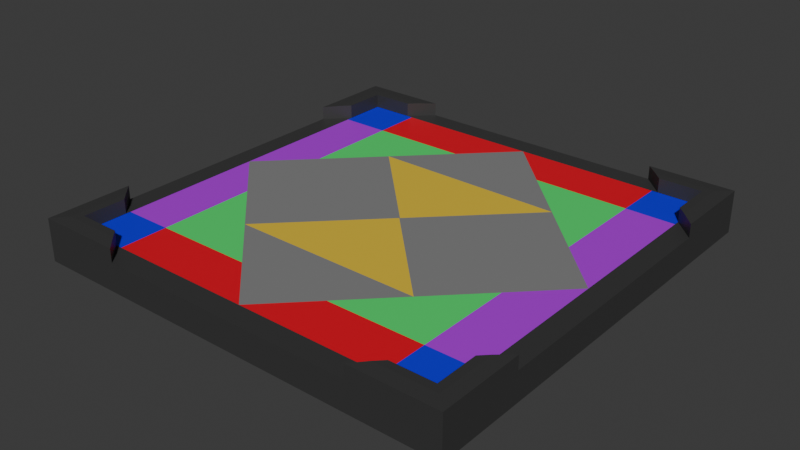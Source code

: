 # Source: moving_platform.blend  (saved by Blender 4.1.23; exported with 4.5.12 LTS)
import bpy
from mathutils import Matrix  # noqa: F401  (used for matrix-valued properties, if any)

bpy.ops.wm.read_factory_settings(use_empty=True)
scene = bpy.context.scene
scene.name = 'Scene'

# ---- collections
col_collection = bpy.data.collections.new('Collection'); scene.collection.children.link(col_collection)

# ---- materials (node trees are filled in below, after node groups)
mat_material = bpy.data.materials.new('Material')
mat_material.alpha_threshold = 0.0
mat_material.use_transparent_shadow = False
mat_material.roughness = 0.5
mat_material.line_color = (0.0, 0.0, 0.0, 1.0)
mat_material_001 = bpy.data.materials.new('Material.001')
mat_material_001.use_transparent_shadow = False
mat_material_002 = bpy.data.materials.new('Material.002')
mat_material_002.use_transparent_shadow = False
mat_material_003 = bpy.data.materials.new('Material.003')
mat_material_003.use_transparent_shadow = False
mat_material_004 = bpy.data.materials.new('Material.004')
mat_material_004.use_transparent_shadow = False
mat_material_005 = bpy.data.materials.new('Material.005')
mat_material_005.use_transparent_shadow = False
mat_material_006 = bpy.data.materials.new('Material.006')
mat_material_006.use_transparent_shadow = False

# ---- material node trees
mat_material.use_nodes = True; mat_material.node_tree.nodes.clear()
_N = mat_material.node_tree.nodes; _L = mat_material.node_tree.links
n0 = _N.new('ShaderNodeOutputMaterial'); n0.name = 'Material Output'; n0.location = (300, 300)
n1 = _N.new('ShaderNodeBsdfPrincipled'); n1.name = 'Principled BSDF'; n1.location = (10, 300)
n1.inputs[0].default_value = (0.04224, 0.04224, 0.04224, 1.0)
n1.inputs[3].default_value = 1.45
_L.new(n1.outputs[0], n0.inputs[0])
n0.is_active_output = True
mat_material_001.use_nodes = True; mat_material_001.node_tree.nodes.clear()
_N = mat_material_001.node_tree.nodes; _L = mat_material_001.node_tree.links
n0 = _N.new('ShaderNodeBsdfPrincipled'); n0.name = 'Principled BSDF'; n0.location = (10, 300)
n0.inputs[0].default_value = (0.2301, 0.2301, 0.2301, 1.0)
n1 = _N.new('ShaderNodeOutputMaterial'); n1.name = 'Material Output'; n1.location = (300, 300)
_L.new(n0.outputs[0], n1.inputs[0])
n1.is_active_output = True
mat_material_002.use_nodes = True; mat_material_002.node_tree.nodes.clear()
_N = mat_material_002.node_tree.nodes; _L = mat_material_002.node_tree.links
n0 = _N.new('ShaderNodeBsdfPrincipled'); n0.name = 'Principled BSDF'; n0.location = (10, 300)
n0.inputs[0].default_value = (0.8002, 0.551, 0.03748, 1.0)
n1 = _N.new('ShaderNodeOutputMaterial'); n1.name = 'Material Output'; n1.location = (300, 300)
_L.new(n0.outputs[0], n1.inputs[0])
n1.is_active_output = True
mat_material_003.use_nodes = True; mat_material_003.node_tree.nodes.clear()
_N = mat_material_003.node_tree.nodes; _L = mat_material_003.node_tree.links
n0 = _N.new('ShaderNodeBsdfPrincipled'); n0.name = 'Principled BSDF'; n0.location = (10, 300)
n0.inputs[0].default_value = (0.04009, 0.8003, 0.1476, 1.0)
n1 = _N.new('ShaderNodeOutputMaterial'); n1.name = 'Material Output'; n1.location = (300, 300)
_L.new(n0.outputs[0], n1.inputs[0])
n1.is_active_output = True
mat_material_004.use_nodes = True; mat_material_004.node_tree.nodes.clear()
_N = mat_material_004.node_tree.nodes; _L = mat_material_004.node_tree.links
n0 = _N.new('ShaderNodeBsdfPrincipled'); n0.name = 'Principled BSDF'; n0.location = (10, 300)
n0.inputs[0].default_value = (0.8005, 0.0, 0.01931, 1.0)
n1 = _N.new('ShaderNodeOutputMaterial'); n1.name = 'Material Output'; n1.location = (300, 300)
_L.new(n0.outputs[0], n1.inputs[0])
n1.is_active_output = True
mat_material_005.use_nodes = True; mat_material_005.node_tree.nodes.clear()
_N = mat_material_005.node_tree.nodes; _L = mat_material_005.node_tree.links
n0 = _N.new('ShaderNodeBsdfPrincipled'); n0.name = 'Principled BSDF'; n0.location = (10, 300)
n0.inputs[0].default_value = (0.4719, 0.0, 0.8007, 1.0)
n1 = _N.new('ShaderNodeOutputMaterial'); n1.name = 'Material Output'; n1.location = (300, 300)
_L.new(n0.outputs[0], n1.inputs[0])
n1.is_active_output = True
mat_material_006.use_nodes = True; mat_material_006.node_tree.nodes.clear()
_N = mat_material_006.node_tree.nodes; _L = mat_material_006.node_tree.links
n0 = _N.new('ShaderNodeBsdfPrincipled'); n0.name = 'Principled BSDF'; n0.location = (10, 300)
n0.inputs[0].default_value = (0.003451, 0.0, 0.8003, 1.0)
n1 = _N.new('ShaderNodeOutputMaterial'); n1.name = 'Material Output'; n1.location = (300, 300)
_L.new(n0.outputs[0], n1.inputs[0])
n1.is_active_output = True

# ---- world
world_world = bpy.data.worlds.new('World'); scene.world = world_world
world_world.use_nodes = True; world_world.node_tree.nodes.clear()
_N = world_world.node_tree.nodes; _L = world_world.node_tree.links
n0 = _N.new('ShaderNodeOutputWorld'); n0.name = 'World Output'; n0.location = (300, 300)
n1 = _N.new('ShaderNodeBackground'); n1.name = 'Background'; n1.location = (10, 300)
n1.inputs[0].default_value = (0.05088, 0.05088, 0.05088, 1.0)
_L.new(n1.outputs[0], n0.inputs[0])
n0.is_active_output = True
world_world.color = (0.05088, 0.05088, 0.05088)
world_world.use_sun_shadow = False
world_world.sun_shadow_jitter_overblur = 0.0

# ---- meshes
me_cube = bpy.data.meshes.new('Cube')
me_cube.from_pydata([(1.0, 1.0, -1.0), (1.0, -1.0, -1.0), (-1.0, 1.0, -1.0), (-1.0, -1.0, -1.0), (1.0, -1.0, 1.0), (-1.0, -1.0, 1.0), (1.0, 1.0, 1.0), (-1.0, 1.0, 1.0), (0.9, -0.9, 1.0), (-0.9, -0.9, 1.0), (0.9, 0.9, 1.0), (-0.9, 0.9, 1.0), (-0.7, -0.9, 1.0), (-1.0, -0.6, 1.0), (-0.9, -0.7, 1.0), (-0.6, -1.0, 1.0), (-0.7, 0.9, 1.0), (-1.0, 0.6, 1.0), (-0.9, 0.7, 1.0), (-0.6, 1.0, 1.0), (0.7, 0.9, 1.0), (1.0, 0.6, 1.0), (0.9, 0.7, 1.0), (0.6, 1.0, 1.0), (0.6, -1.0, 1.0), (0.7, -0.9, 1.0), (1.0, -0.6, 1.0), (0.9, -0.7, 1.0), (-0.7, -0.9, 2.0), (-0.9, -0.9, 2.0), (0.9, -0.7, 2.0), (0.9, -0.9, 2.0), (-0.9, 0.7, 2.0), (-0.9, 0.9, 2.0), (0.7, 0.9, 2.0), (0.9, 0.9, 2.0), (-0.9, -0.7, 2.0), (-0.7, 0.9, 2.0), (0.9, 0.7, 2.0), (0.7, -0.9, 2.0), (-0.6623, -0.9377, 2.0), (-0.6, -1.0, 1.938), (-0.9377, -0.9377, 2.0), (-1.0, -1.0, 1.938), (0.9377, -0.6623, 2.0), (1.0, -0.6, 1.938), (0.9377, -0.9377, 2.0), (1.0, -1.0, 1.938), (-0.9377, 0.6623, 2.0), (-1.0, 0.6, 1.938), (-0.9377, 0.9377, 2.0), (-1.0, 1.0, 1.938), (0.6623, 0.9377, 2.0), (0.6, 1.0, 1.938), (0.9377, 0.9377, 2.0), (1.0, 1.0, 1.938), (-1.0, -0.6, 1.938), (-0.9377, -0.6623, 2.0), (-0.6, 1.0, 1.938), (-0.6623, 0.9377, 2.0), (1.0, 0.6, 1.938), (0.9377, 0.6623, 2.0), (0.6, -1.0, 1.938), (0.6623, -0.9377, 2.0), (-8.345e-07, -0.9, 1.0), (6.557e-07, 0.9, 1.0), (-0.9, -5.364e-07, 1.0), (0.9, 7.749e-07, 1.0), (3.099e-06, 1.192e-07, 1.0), (0.002397, 1.21e-07, 1.0), (0.4527, 0.4473, 1.0), (-0.4464, 0.4536, 1.0), (-0.4503, -0.4497, 1.0), (0.4441, -0.4559, 1.0), (-0.001139, -0.003512, 1.0), (-0.2221, -0.6779, 1.0), (0.9, -0.6779, 1.0), (-0.9, -0.6779, 1.0), (0.2221, -0.6779, 1.0), (0.2264, 0.6736, 1.0), (0.9, 0.6736, 1.0), (-0.2264, 0.6736, 1.0), (-0.9, 0.6736, 1.0), (-0.6732, -0.9, 1.0), (-0.6732, 0.2268, 1.0), (-0.6732, 0.6736, 1.0), (-0.6732, -0.6779, 1.0), (-0.6732, -0.2268, 1.0), (-0.6732, 0.9, 1.0), (0.6721, -0.6779, 1.0), (0.6721, 0.2279, 1.0), (0.6721, -0.2279, 1.0), (0.6721, -0.9, 1.0), (0.6721, 0.9, 1.0), (0.6721, 0.6736, 1.0)], [], [(1, 4, 24, 15, 5, 3), (3, 5, 13, 17, 7, 2), (2, 0, 1, 3), (0, 6, 21, 26, 4, 1), (2, 7, 19, 23, 6, 0), (27, 8, 31, 30), (31, 39, 63, 46), (12, 9, 29, 28), (10, 22, 38, 35), (13, 14, 77, 66, 82, 18, 17), (11, 16, 37, 33), (19, 16, 88, 65, 93, 20, 23), (35, 38, 61, 54), (21, 22, 80, 67, 76, 27, 26), (29, 36, 57, 42), (52, 34, 35, 54), (25, 8, 27, 76, 89, 92), (24, 25, 92, 64, 83, 12, 15), (24, 4, 47, 62), (14, 13, 56, 57, 36), (13, 5, 43, 56), (19, 7, 51, 58), (15, 12, 28, 40, 41), (17, 18, 32, 48, 49), (21, 6, 55, 60), (26, 27, 30, 44, 45), (40, 28, 29, 42), (4, 26, 45, 47), (25, 24, 62, 63, 39), (18, 11, 33, 32), (23, 20, 34, 52, 53), (44, 30, 31, 46), (9, 14, 36, 29), (6, 23, 53, 55), (20, 10, 35, 34), (22, 21, 60, 61, 38), (7, 17, 49, 51), (33, 37, 59, 50), (48, 32, 33, 50), (16, 19, 58, 59, 37), (8, 25, 39, 31), (40, 42, 43, 41), (44, 46, 47, 45), (48, 50, 51, 49), (52, 54, 55, 53), (42, 57, 56, 43), (50, 59, 58, 51), (54, 61, 60, 55), (46, 63, 62, 47), (5, 15, 41, 43), (64, 75, 86, 83), (66, 84, 85, 82), (65, 79, 94, 93), (75, 64, 78, 73, 72), (91, 67, 69, 74, 73), (81, 71, 70, 79, 65), (69, 70, 71, 68), (87, 72, 74, 69, 68, 66), (67, 90, 70, 69), (73, 74, 72), (77, 86, 87, 66), (78, 89, 91, 73), (80, 94, 90, 67), (82, 85, 88, 16, 11, 18), (87, 86, 75, 72), (88, 85, 81, 65), (83, 86, 77, 14, 9, 12), (85, 84, 71, 81), (90, 94, 79, 70), (93, 94, 80, 22, 10, 20), (92, 89, 78, 64), (91, 89, 76, 67), (84, 66, 68, 71)])
me_cube.polygons.foreach_set('material_index', [0, 0, 0, 0, 0, 0, 0, 0, 0, 0, 0, 0, 0, 0, 0, 0, 6, 0, 0, 0, 0, 0, 0, 0, 0, 0, 0, 0, 0, 0, 0, 0, 0, 0, 0, 0, 0, 0, 0, 0, 0, 0, 0, 0, 0, 0, 0, 0, 0, 0, 4, 5, 4, 1, 1, 1, 2, 1, 1, 2, 5, 3, 5, 6, 3, 4, 6, 3, 3, 6, 4, 5, 1])
_uv = me_cube.uv_layers.new(name='UVMap')
_uv.uv.foreach_set('vector', [0.375, 0.75, 0.625, 0.75, 0.625, 0.8, 0.625, 0.95, 0.625, 1.0, 0.375, 1.0, 0.375, 0.0, 0.625, 0.0, 0.625, 0.05, 0.625, 0.2, 0.625, 0.25, 0.375, 0.25, 0.125, 0.5, 0.375, 0.5, 0.375, 0.75, 0.125, 0.75, 0.375, 0.5, 0.625, 0.5, 0.625, 0.55, 0.625, 0.7, 0.625, 0.75, 0.375, 0.75, 0.375, 0.25, 0.625, 0.25, 0.625, 0.3, 0.625, 0.45, 0.625, 0.5, 0.375, 0.5, 0.6375, 0.7125, 0.6375, 0.7375, 0.6375, 0.7375, 0.6375, 0.7125, 0.6375, 0.7375, 0.6625, 0.7375, 0.6672, 0.7422, 0.6328, 0.7422, 0.8375, 0.7375, 0.8625, 0.7375, 0.8625, 0.7375, 0.8375, 0.7375, 0.6375, 0.5125, 0.6375, 0.5375, 0.6375, 0.5375, 0.6375, 0.5125, 0.875, 0.7, 0.8625, 0.7125, 0.8625, 0.7097, 0.8625, 0.625, 0.8625, 0.5408, 0.8625, 0.5375, 0.875, 0.55, 0.8625, 0.5125, 0.8375, 0.5125, 0.8375, 0.5125, 0.8625, 0.5125, 0.825, 0.5, 0.8375, 0.5125, 0.8342, 0.5125, 0.75, 0.5125, 0.666, 0.5125, 0.6625, 0.5125, 0.675, 0.5, 0.6375, 0.5125, 0.6375, 0.5375, 0.6328, 0.5422, 0.6328, 0.5078, 0.625, 0.55, 0.6375, 0.5375, 0.6375, 0.5408, 0.6375, 0.625, 0.6375, 0.7097, 0.6375, 0.7125, 0.625, 0.7, 0.8625, 0.7375, 0.8625, 0.7125, 0.8672, 0.7078, 0.8672, 0.7422, 0.6672, 0.5078, 0.6625, 0.5125, 0.6375, 0.5125, 0.6328, 0.5078, 0.6625, 0.7375, 0.6375, 0.7375, 0.6375, 0.7125, 0.6375, 0.7097, 0.666, 0.7097, 0.666, 0.7375, 0.675, 0.75, 0.6625, 0.7375, 0.666, 0.7375, 0.75, 0.7375, 0.8342, 0.7375, 0.8375, 0.7375, 0.825, 0.75, 0.625, 0.8, 0.625, 0.75, 0.625, 0.75, 0.625, 0.8, 0.8625, 0.7125, 0.875, 0.7, 0.875, 0.7, 0.8672, 0.7078, 0.8625, 0.7125, 0.625, 0.05, 0.625, 0.0, 0.625, 0.0, 0.625, 0.05, 0.625, 0.3, 0.625, 0.25, 0.625, 0.25, 0.625, 0.3, 0.825, 0.75, 0.8375, 0.7375, 0.8375, 0.7375, 0.8328, 0.7422, 0.825, 0.75, 0.875, 0.55, 0.8625, 0.5375, 0.8625, 0.5375, 0.8672, 0.5422, 0.875, 0.55, 0.625, 0.55, 0.625, 0.5, 0.625, 0.5, 0.625, 0.55, 0.625, 0.7, 0.6375, 0.7125, 0.6375, 0.7125, 0.6328, 0.7078, 0.625, 0.7, 0.8328, 0.7422, 0.8375, 0.7375, 0.8625, 0.7375, 0.8672, 0.7422, 0.625, 0.75, 0.625, 0.7, 0.625, 0.7, 0.625, 0.75, 0.6625, 0.7375, 0.675, 0.75, 0.675, 0.75, 0.6672, 0.7422, 0.6625, 0.7375, 0.8625, 0.5375, 0.8625, 0.5125, 0.8625, 0.5125, 0.8625, 0.5375, 0.675, 0.5, 0.6625, 0.5125, 0.6625, 0.5125, 0.6672, 0.5078, 0.675, 0.5, 0.6328, 0.7078, 0.6375, 0.7125, 0.6375, 0.7375, 0.6328, 0.7422, 0.8625, 0.7375, 0.8625, 0.7125, 0.8625, 0.7125, 0.8625, 0.7375, 0.625, 0.5, 0.625, 0.45, 0.625, 0.45, 0.625, 0.5, 0.6625, 0.5125, 0.6375, 0.5125, 0.6375, 0.5125, 0.6625, 0.5125, 0.6375, 0.5375, 0.625, 0.55, 0.625, 0.55, 0.6328, 0.5422, 0.6375, 0.5375, 0.625, 0.25, 0.625, 0.2, 0.625, 0.2, 0.625, 0.25, 0.8625, 0.5125, 0.8375, 0.5125, 0.8328, 0.5078, 0.8672, 0.5078, 0.8672, 0.5422, 0.8625, 0.5375, 0.8625, 0.5125, 0.8672, 0.5078, 0.8375, 0.5125, 0.825, 0.5, 0.825, 0.5, 0.8328, 0.5078, 0.8375, 0.5125, 0.6375, 0.7375, 0.6625, 0.7375, 0.6625, 0.7375, 0.6375, 0.7375, 0.625, 0.9578, 0.625, 0.9922, 0.625, 1.0, 0.625, 0.95, 0.6328, 0.7078, 0.6328, 0.7422, 0.625, 0.75, 0.625, 0.7, 0.625, 0.2078, 0.625, 0.2422, 0.625, 0.25, 0.625, 0.2, 0.625, 0.4578, 0.625, 0.4922, 0.625, 0.5, 0.625, 0.45, 0.625, 0.007783, 0.625, 0.04222, 0.625, 0.05, 0.625, 0.0, 0.625, 0.2578, 0.625, 0.2922, 0.625, 0.3, 0.625, 0.25, 0.6328, 0.5078, 0.6328, 0.5422, 0.625, 0.55, 0.625, 0.5, 0.625, 0.7578, 0.625, 0.7922, 0.625, 0.8, 0.625, 0.75, 0.625, 1.0, 0.625, 0.95, 0.625, 0.95, 0.625, 1.0, 0.75, 0.7375, 0.7778, 0.7097, 0.8342, 0.7097, 0.8342, 0.7375, 0.8625, 0.625, 0.8342, 0.5967, 0.8342, 0.5408, 0.8625, 0.5408, 0.75, 0.5125, 0.7217, 0.5408, 0.666, 0.5408, 0.666, 0.5125, 0.7778, 0.7097, 0.75, 0.7375, 0.7222, 0.7097, 0.6945, 0.682, 0.8063, 0.6812, 0.666, 0.6535, 0.6375, 0.625, 0.7497, 0.625, 0.7501, 0.6254, 0.6945, 0.682, 0.7783, 0.5408, 0.8058, 0.5683, 0.6934, 0.5691, 0.7217, 0.5408, 0.75, 0.5125, 0.7497, 0.625, 0.6934, 0.5691, 0.8058, 0.5683, 0.75, 0.625, 0.8342, 0.6533, 0.8063, 0.6812, 0.7501, 0.6254, 0.7497, 0.625, 0.75, 0.625, 0.8625, 0.625, 0.6375, 0.625, 0.666, 0.5965, 0.6934, 0.5691, 0.7497, 0.625, 0.6945, 0.682, 0.7501, 0.6254, 0.8063, 0.6812, 0.8625, 0.7097, 0.8342, 0.7097, 0.8342, 0.6533, 0.8625, 0.625, 0.7222, 0.7097, 0.666, 0.7097, 0.666, 0.6535, 0.6945, 0.682, 0.6375, 0.5408, 0.666, 0.5408, 0.666, 0.5965, 0.6375, 0.625, 0.8625, 0.5408, 0.8342, 0.5408, 0.8342, 0.5125, 0.8375, 0.5125, 0.8625, 0.5125, 0.8625, 0.5375, 0.8342, 0.6533, 0.8342, 0.7097, 0.7778, 0.7097, 0.8063, 0.6812, 0.8342, 0.5125, 0.8342, 0.5408, 0.7783, 0.5408, 0.75, 0.5125, 0.8342, 0.7375, 0.8342, 0.7097, 0.8625, 0.7097, 0.8625, 0.7125, 0.8625, 0.7375, 0.8375, 0.7375, 0.8342, 0.5408, 0.8342, 0.5967, 0.8058, 0.5683, 0.7783, 0.5408, 0.666, 0.5965, 0.666, 0.5408, 0.7217, 0.5408, 0.6934, 0.5691, 0.666, 0.5125, 0.666, 0.5408, 0.6375, 0.5408, 0.6375, 0.5375, 0.6375, 0.5125, 0.6625, 0.5125, 0.666, 0.7375, 0.666, 0.7097, 0.7222, 0.7097, 0.75, 0.7375, 0.666, 0.6535, 0.666, 0.7097, 0.6375, 0.7097, 0.6375, 0.625, 0.8342, 0.5967, 0.8625, 0.625, 0.75, 0.625, 0.8058, 0.5683])
me_cube.materials.append(mat_material)
me_cube.materials.append(mat_material_001)
me_cube.materials.append(mat_material_002)
me_cube.materials.append(mat_material_003)
me_cube.materials.append(mat_material_004)
me_cube.materials.append(mat_material_005)
me_cube.materials.append(mat_material_006)
me_cube.use_mirror_vertex_groups = False
me_cube.update()

# ---- objects
ob_cube = bpy.data.objects.new('Cube', me_cube)

# ---- transforms, parenting, visibility, modifiers, constraints
ob_cube.location = (0.0, 0.0, 0.0)
ob_cube.scale = (1.5, 1.5, 0.1)
ob_cube.lock_rotations_4d = False
ob_cube.empty_display_type = 'ARROWS'
ob_cube.lineart.crease_threshold = 0.0

# ---- collection membership
col_collection.objects.link(ob_cube)

# ---- scene / render settings (as saved in the file)
scene.frame_start = 1; scene.frame_end = 250; scene.frame_set(1)
scene.render.engine = 'BLENDER_EEVEE_NEXT'
scene.cycles.sampling_pattern = 'TABULATED_SOBOL'
scene.eevee.ray_tracing_options.trace_max_roughness = 0.0
bpy.context.view_layer.update()

# ---- added for rendering (the .blend has no active camera and no usable light): camera, sun
cam_auto = bpy.data.cameras.new('AutoCamera')
cam_auto.lens = 50.0
cam_auto.sensor_width = 36.0
cam_auto.clip_end = 1000.0
ob_auto_camera = bpy.data.objects.new('AutoCamera', cam_auto)
scene.collection.objects.link(ob_auto_camera)
ob_auto_camera.location = (3.9352, -4.72224, 3.19816)
ob_auto_camera.rotation_euler = (1.09748, -7.21219e-08, 0.694738)
scene.camera = ob_auto_camera
light_auto_sun = bpy.data.lights.new('AutoSun', 'SUN')
light_auto_sun.energy = 3.0
light_auto_sun.angle = 0.0523599
ob_auto_sun = bpy.data.objects.new('AutoSun', light_auto_sun)
scene.collection.objects.link(ob_auto_sun)
ob_auto_sun.rotation_euler = (0.872665, 0.174533, 0.523599)
bpy.context.view_layer.update()
